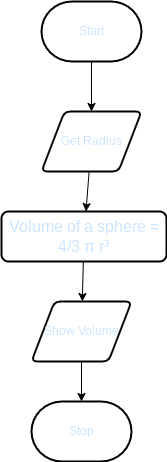

The diagram above was exported from draw.io. Its source (the exported page's mxGraphModel, read from the mxfile embedded in the PNG):
<mxGraphModel dx="911" dy="645" grid="1" gridSize="10" guides="1" tooltips="1" connect="1" arrows="1" fold="1" page="1" pageScale="1" pageWidth="850" pageHeight="1100" math="0" shadow="0">
  <root>
    <mxCell id="0" />
    <mxCell id="1" parent="0" />
    <mxCell id="4" style="edgeStyle=orthogonalEdgeStyle;html=1;rounded=0;" parent="1" source="2" target="5" edge="1">
      <mxGeometry relative="1" as="geometry">
        <mxPoint x="370" y="240" as="targetPoint" />
      </mxGeometry>
    </mxCell>
    <mxCell id="2" value="&lt;font color=&quot;#cce5ff&quot;&gt;Start&lt;/font&gt;" style="strokeWidth=2;html=1;shape=mxgraph.flowchart.terminator;whiteSpace=wrap;" parent="1" vertex="1">
      <mxGeometry x="330" y="40" width="100" height="60" as="geometry" />
    </mxCell>
    <mxCell id="3" value="&lt;font color=&quot;#cce5ff&quot;&gt;Stop&lt;/font&gt;" style="strokeWidth=2;html=1;shape=mxgraph.flowchart.terminator;whiteSpace=wrap;" parent="1" vertex="1">
      <mxGeometry x="320" y="440" width="100" height="60" as="geometry" />
    </mxCell>
    <mxCell id="7" style="edgeStyle=none;html=1;fontFamily=Helvetica;fontColor=#FFFFFF;" edge="1" parent="1" source="5" target="6">
      <mxGeometry relative="1" as="geometry" />
    </mxCell>
    <mxCell id="5" value="&lt;font color=&quot;#cce5ff&quot;&gt;Get Radius&lt;/font&gt;" style="shape=parallelogram;html=1;strokeWidth=2;perimeter=parallelogramPerimeter;whiteSpace=wrap;rounded=1;arcSize=12;size=0.23;" vertex="1" parent="1">
      <mxGeometry x="330" y="150" width="100" height="60" as="geometry" />
    </mxCell>
    <mxCell id="10" style="edgeStyle=none;html=1;fontFamily=Helvetica;fontColor=#CCE5FF;" edge="1" parent="1" source="6" target="11">
      <mxGeometry relative="1" as="geometry">
        <mxPoint x="372.5" y="370" as="targetPoint" />
      </mxGeometry>
    </mxCell>
    <mxCell id="6" value="&lt;span style=&quot;font-size: 16px; text-align: left;&quot;&gt;&lt;font color=&quot;#cce5ff&quot;&gt;Volume of a sphere = 4/3 π r³&lt;/font&gt;&lt;/span&gt;" style="rounded=1;whiteSpace=wrap;html=1;absoluteArcSize=1;arcSize=14;strokeWidth=2;" vertex="1" parent="1">
      <mxGeometry x="290" y="250" width="165" height="50" as="geometry" />
    </mxCell>
    <mxCell id="12" style="edgeStyle=none;html=1;fontFamily=Helvetica;fontColor=#CCE5FF;" edge="1" parent="1" source="11" target="3">
      <mxGeometry relative="1" as="geometry" />
    </mxCell>
    <mxCell id="11" value="Show Volume" style="shape=parallelogram;html=1;strokeWidth=2;perimeter=parallelogramPerimeter;whiteSpace=wrap;rounded=1;arcSize=12;size=0.23;labelBackgroundColor=none;fontFamily=Helvetica;fontColor=#CCE5FF;" vertex="1" parent="1">
      <mxGeometry x="320" y="340" width="100" height="60" as="geometry" />
    </mxCell>
  </root>
</mxGraphModel>